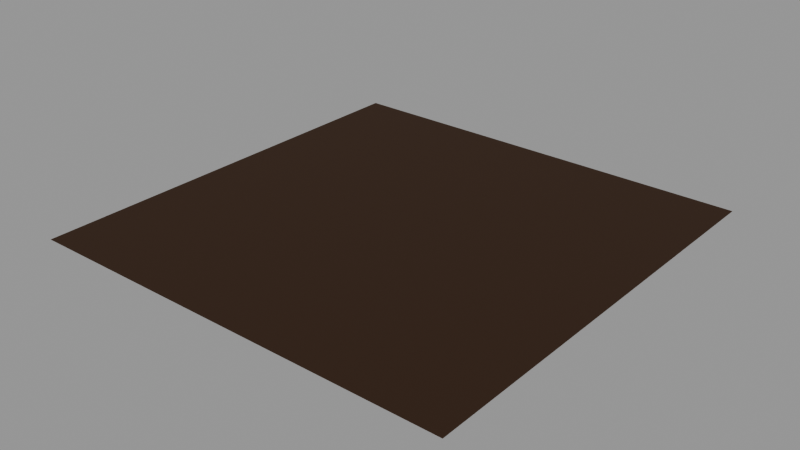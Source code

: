 # Source: surface-soil-10m.lod0.blend  (saved by Blender 4.3.34; exported with 4.5.12 LTS)
import bpy
from mathutils import Matrix  # noqa: F401  (used for matrix-valued properties, if any)

bpy.ops.wm.read_factory_settings(use_empty=True)
scene = bpy.context.scene
scene.name = 'Scene'

# ---- materials (node trees are filled in below, after node groups)
mat_role_soil = bpy.data.materials.new('role-soil')
mat_role_soil.diffuse_color = (0.03968, 0.01739, 0.006571, 1.0)

# ---- material node trees
mat_role_soil.use_nodes = True; mat_role_soil.node_tree.nodes.clear()
_N = mat_role_soil.node_tree.nodes; _L = mat_role_soil.node_tree.links
n0 = _N.new('ShaderNodeBsdfPrincipled'); n0.name = 'Principled BSDF'; n0.location = (10, 300)
n0.inputs[0].default_value = (0.03968, 0.01739, 0.006571, 1.0)
n0.inputs[2].default_value = 0.9
n1 = _N.new('ShaderNodeOutputMaterial'); n1.name = 'Material Output'; n1.location = (300, 300)
_L.new(n0.outputs[0], n1.inputs[0])
n1.is_active_output = True

# ---- meshes
me_soil_study_10m_editable = bpy.data.meshes.new('soil-study-10m-editable')
me_soil_study_10m_editable.from_pydata([(-5.0, -5.0, 0.0), (5.0, -5.0, 0.0), (5.0, 5.0, 0.0), (-5.0, 5.0, 0.0)], [], [(0, 1, 2, 3)])
_uv = me_soil_study_10m_editable.uv_layers.new(name='UVMap')
_uv.uv.foreach_set('vector', [0.0, 0.0, 5.0, 0.0, 5.0, 5.0, 0.0, 5.0])
me_soil_study_10m_editable.materials.append(mat_role_soil)
me_soil_study_10m_editable.update()

# ---- objects
ob_soil_study_10m = bpy.data.objects.new('soil-study-10m', me_soil_study_10m_editable)

# ---- transforms, parenting, visibility, modifiers, constraints
ob_soil_study_10m.location = (0.0, 0.0, 0.0)

# ---- collection membership
scene.collection.objects.link(ob_soil_study_10m)

# ---- scene / render settings (as saved in the file)
scene.frame_start = 1; scene.frame_end = 250; scene.frame_set(1)
scene.render.engine = 'CYCLES'
scene.cycles.use_denoising = False
scene.cycles.samples = 8
scene.view_settings.look = 'AgX - Medium High Contrast'
bpy.context.view_layer.update()

# ---- added for rendering (the .blend has no active camera and no usable light): camera, sun + grey world if the file has none
cam_auto = bpy.data.cameras.new('AutoCamera')
cam_auto.lens = 50.0
cam_auto.sensor_width = 36.0
cam_auto.clip_end = 1000.0
ob_auto_camera = bpy.data.objects.new('AutoCamera', cam_auto)
scene.collection.objects.link(ob_auto_camera)
ob_auto_camera.location = (13.0847, -15.7016, 10.4677)
ob_auto_camera.rotation_euler = (1.09748, -7.21219e-08, 0.694738)
scene.camera = ob_auto_camera
light_auto_sun = bpy.data.lights.new('AutoSun', 'SUN')
light_auto_sun.energy = 3.0
light_auto_sun.angle = 0.0523599
ob_auto_sun = bpy.data.objects.new('AutoSun', light_auto_sun)
scene.collection.objects.link(ob_auto_sun)
ob_auto_sun.rotation_euler = (0.872665, 0.174533, 0.523599)
if scene.world is None:
    world_auto = bpy.data.worlds.new('AutoWorld')
    world_auto.color = (0.3, 0.3, 0.3)
    scene.world = world_auto
bpy.context.view_layer.update()
